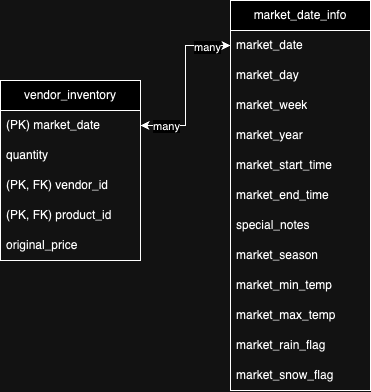

The diagram above was exported from draw.io. Its source (the exported page's mxGraphModel, read from the mxfile embedded in the PNG):
<mxGraphModel dx="1095" dy="795" grid="1" gridSize="10" guides="1" tooltips="1" connect="1" arrows="1" fold="1" page="1" pageScale="1" pageWidth="850" pageHeight="1100" math="0" shadow="0">
  <root>
    <mxCell id="0" />
    <mxCell id="1" parent="0" />
    <mxCell id="1mipXIQw8Zn6MzhLI48d-1" value="vendor_inventory" style="swimlane;fontStyle=0;childLayout=stackLayout;horizontal=1;startSize=30;horizontalStack=0;resizeParent=1;resizeParentMax=0;resizeLast=0;collapsible=1;marginBottom=0;whiteSpace=wrap;html=1;" vertex="1" parent="1">
      <mxGeometry x="300" y="260" width="140" height="180" as="geometry" />
    </mxCell>
    <mxCell id="1mipXIQw8Zn6MzhLI48d-2" value="(PK) market_date" style="text;strokeColor=none;fillColor=none;align=left;verticalAlign=middle;spacingLeft=4;spacingRight=4;overflow=hidden;points=[[0,0.5],[1,0.5]];portConstraint=eastwest;rotatable=0;whiteSpace=wrap;html=1;" vertex="1" parent="1mipXIQw8Zn6MzhLI48d-1">
      <mxGeometry y="30" width="140" height="30" as="geometry" />
    </mxCell>
    <mxCell id="1mipXIQw8Zn6MzhLI48d-3" value="quantity" style="text;strokeColor=none;fillColor=none;align=left;verticalAlign=middle;spacingLeft=4;spacingRight=4;overflow=hidden;points=[[0,0.5],[1,0.5]];portConstraint=eastwest;rotatable=0;whiteSpace=wrap;html=1;" vertex="1" parent="1mipXIQw8Zn6MzhLI48d-1">
      <mxGeometry y="60" width="140" height="30" as="geometry" />
    </mxCell>
    <mxCell id="1mipXIQw8Zn6MzhLI48d-4" value="(PK, FK) vendor_id" style="text;strokeColor=none;fillColor=none;align=left;verticalAlign=middle;spacingLeft=4;spacingRight=4;overflow=hidden;points=[[0,0.5],[1,0.5]];portConstraint=eastwest;rotatable=0;whiteSpace=wrap;html=1;" vertex="1" parent="1mipXIQw8Zn6MzhLI48d-1">
      <mxGeometry y="90" width="140" height="30" as="geometry" />
    </mxCell>
    <mxCell id="1mipXIQw8Zn6MzhLI48d-5" value="(PK, FK) product_id" style="text;strokeColor=none;fillColor=none;align=left;verticalAlign=middle;spacingLeft=4;spacingRight=4;overflow=hidden;points=[[0,0.5],[1,0.5]];portConstraint=eastwest;rotatable=0;whiteSpace=wrap;html=1;" vertex="1" parent="1mipXIQw8Zn6MzhLI48d-1">
      <mxGeometry y="120" width="140" height="30" as="geometry" />
    </mxCell>
    <mxCell id="1mipXIQw8Zn6MzhLI48d-6" value="original_price" style="text;strokeColor=none;fillColor=none;align=left;verticalAlign=middle;spacingLeft=4;spacingRight=4;overflow=hidden;points=[[0,0.5],[1,0.5]];portConstraint=eastwest;rotatable=0;whiteSpace=wrap;html=1;" vertex="1" parent="1mipXIQw8Zn6MzhLI48d-1">
      <mxGeometry y="150" width="140" height="30" as="geometry" />
    </mxCell>
    <mxCell id="1mipXIQw8Zn6MzhLI48d-7" value="market_date_info" style="swimlane;fontStyle=0;childLayout=stackLayout;horizontal=1;startSize=30;horizontalStack=0;resizeParent=1;resizeParentMax=0;resizeLast=0;collapsible=1;marginBottom=0;whiteSpace=wrap;html=1;" vertex="1" parent="1">
      <mxGeometry x="530" y="180" width="140" height="390" as="geometry" />
    </mxCell>
    <mxCell id="1mipXIQw8Zn6MzhLI48d-8" value="market_date" style="text;strokeColor=none;fillColor=none;align=left;verticalAlign=middle;spacingLeft=4;spacingRight=4;overflow=hidden;points=[[0,0.5],[1,0.5]];portConstraint=eastwest;rotatable=0;whiteSpace=wrap;html=1;" vertex="1" parent="1mipXIQw8Zn6MzhLI48d-7">
      <mxGeometry y="30" width="140" height="30" as="geometry" />
    </mxCell>
    <mxCell id="1mipXIQw8Zn6MzhLI48d-9" value="market_day" style="text;strokeColor=none;fillColor=none;align=left;verticalAlign=middle;spacingLeft=4;spacingRight=4;overflow=hidden;points=[[0,0.5],[1,0.5]];portConstraint=eastwest;rotatable=0;whiteSpace=wrap;html=1;" vertex="1" parent="1mipXIQw8Zn6MzhLI48d-7">
      <mxGeometry y="60" width="140" height="30" as="geometry" />
    </mxCell>
    <mxCell id="1mipXIQw8Zn6MzhLI48d-10" value="market_week" style="text;strokeColor=none;fillColor=none;align=left;verticalAlign=middle;spacingLeft=4;spacingRight=4;overflow=hidden;points=[[0,0.5],[1,0.5]];portConstraint=eastwest;rotatable=0;whiteSpace=wrap;html=1;" vertex="1" parent="1mipXIQw8Zn6MzhLI48d-7">
      <mxGeometry y="90" width="140" height="30" as="geometry" />
    </mxCell>
    <mxCell id="1mipXIQw8Zn6MzhLI48d-11" value="market_year" style="text;strokeColor=none;fillColor=none;align=left;verticalAlign=middle;spacingLeft=4;spacingRight=4;overflow=hidden;points=[[0,0.5],[1,0.5]];portConstraint=eastwest;rotatable=0;whiteSpace=wrap;html=1;" vertex="1" parent="1mipXIQw8Zn6MzhLI48d-7">
      <mxGeometry y="120" width="140" height="30" as="geometry" />
    </mxCell>
    <mxCell id="1mipXIQw8Zn6MzhLI48d-12" value="market_start_time" style="text;strokeColor=none;fillColor=none;align=left;verticalAlign=middle;spacingLeft=4;spacingRight=4;overflow=hidden;points=[[0,0.5],[1,0.5]];portConstraint=eastwest;rotatable=0;whiteSpace=wrap;html=1;" vertex="1" parent="1mipXIQw8Zn6MzhLI48d-7">
      <mxGeometry y="150" width="140" height="30" as="geometry" />
    </mxCell>
    <mxCell id="1mipXIQw8Zn6MzhLI48d-14" value="market_end_time" style="text;strokeColor=none;fillColor=none;align=left;verticalAlign=middle;spacingLeft=4;spacingRight=4;overflow=hidden;points=[[0,0.5],[1,0.5]];portConstraint=eastwest;rotatable=0;whiteSpace=wrap;html=1;" vertex="1" parent="1mipXIQw8Zn6MzhLI48d-7">
      <mxGeometry y="180" width="140" height="30" as="geometry" />
    </mxCell>
    <mxCell id="1mipXIQw8Zn6MzhLI48d-18" value="special_notes" style="text;strokeColor=none;fillColor=none;align=left;verticalAlign=middle;spacingLeft=4;spacingRight=4;overflow=hidden;points=[[0,0.5],[1,0.5]];portConstraint=eastwest;rotatable=0;whiteSpace=wrap;html=1;" vertex="1" parent="1mipXIQw8Zn6MzhLI48d-7">
      <mxGeometry y="210" width="140" height="30" as="geometry" />
    </mxCell>
    <mxCell id="1mipXIQw8Zn6MzhLI48d-20" value="market_season" style="text;strokeColor=none;fillColor=none;align=left;verticalAlign=middle;spacingLeft=4;spacingRight=4;overflow=hidden;points=[[0,0.5],[1,0.5]];portConstraint=eastwest;rotatable=0;whiteSpace=wrap;html=1;" vertex="1" parent="1mipXIQw8Zn6MzhLI48d-7">
      <mxGeometry y="240" width="140" height="30" as="geometry" />
    </mxCell>
    <mxCell id="1mipXIQw8Zn6MzhLI48d-19" value="market_min_temp" style="text;strokeColor=none;fillColor=none;align=left;verticalAlign=middle;spacingLeft=4;spacingRight=4;overflow=hidden;points=[[0,0.5],[1,0.5]];portConstraint=eastwest;rotatable=0;whiteSpace=wrap;html=1;" vertex="1" parent="1mipXIQw8Zn6MzhLI48d-7">
      <mxGeometry y="270" width="140" height="30" as="geometry" />
    </mxCell>
    <mxCell id="1mipXIQw8Zn6MzhLI48d-17" value="market_max_temp" style="text;strokeColor=none;fillColor=none;align=left;verticalAlign=middle;spacingLeft=4;spacingRight=4;overflow=hidden;points=[[0,0.5],[1,0.5]];portConstraint=eastwest;rotatable=0;whiteSpace=wrap;html=1;" vertex="1" parent="1mipXIQw8Zn6MzhLI48d-7">
      <mxGeometry y="300" width="140" height="30" as="geometry" />
    </mxCell>
    <mxCell id="1mipXIQw8Zn6MzhLI48d-16" value="market_rain_flag" style="text;strokeColor=none;fillColor=none;align=left;verticalAlign=middle;spacingLeft=4;spacingRight=4;overflow=hidden;points=[[0,0.5],[1,0.5]];portConstraint=eastwest;rotatable=0;whiteSpace=wrap;html=1;" vertex="1" parent="1mipXIQw8Zn6MzhLI48d-7">
      <mxGeometry y="330" width="140" height="30" as="geometry" />
    </mxCell>
    <mxCell id="1mipXIQw8Zn6MzhLI48d-15" value="market_snow_flag" style="text;strokeColor=none;fillColor=none;align=left;verticalAlign=middle;spacingLeft=4;spacingRight=4;overflow=hidden;points=[[0,0.5],[1,0.5]];portConstraint=eastwest;rotatable=0;whiteSpace=wrap;html=1;" vertex="1" parent="1mipXIQw8Zn6MzhLI48d-7">
      <mxGeometry y="360" width="140" height="30" as="geometry" />
    </mxCell>
    <mxCell id="1mipXIQw8Zn6MzhLI48d-21" style="edgeStyle=orthogonalEdgeStyle;rounded=0;orthogonalLoop=1;jettySize=auto;html=1;entryX=0;entryY=0.5;entryDx=0;entryDy=0;startArrow=classic;startFill=1;" edge="1" parent="1" source="1mipXIQw8Zn6MzhLI48d-2" target="1mipXIQw8Zn6MzhLI48d-8">
      <mxGeometry relative="1" as="geometry" />
    </mxCell>
    <mxCell id="1mipXIQw8Zn6MzhLI48d-22" value="&lt;div style=&quot;text-align: left;&quot;&gt;&lt;br&gt;&lt;/div&gt;" style="edgeLabel;html=1;align=center;verticalAlign=middle;resizable=0;points=[];" vertex="1" connectable="0" parent="1mipXIQw8Zn6MzhLI48d-21">
      <mxGeometry x="-0.8595" relative="1" as="geometry">
        <mxPoint as="offset" />
      </mxGeometry>
    </mxCell>
    <mxCell id="1mipXIQw8Zn6MzhLI48d-24" value="many" style="edgeLabel;html=1;align=center;verticalAlign=middle;resizable=0;points=[];" vertex="1" connectable="0" parent="1mipXIQw8Zn6MzhLI48d-21">
      <mxGeometry x="-0.8264" y="-1" relative="1" as="geometry">
        <mxPoint x="11" as="offset" />
      </mxGeometry>
    </mxCell>
    <mxCell id="1mipXIQw8Zn6MzhLI48d-25" value="many" style="edgeLabel;html=1;align=center;verticalAlign=middle;resizable=0;points=[];" vertex="1" connectable="0" parent="1mipXIQw8Zn6MzhLI48d-21">
      <mxGeometry x="0.876" y="-2" relative="1" as="geometry">
        <mxPoint x="-13" as="offset" />
      </mxGeometry>
    </mxCell>
  </root>
</mxGraphModel>